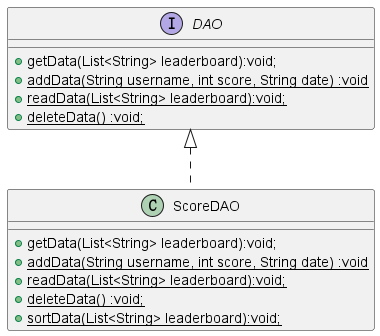

The diagram above was rendered by PlantUML. Its source (embedded in the PNG):
@startuml
'https://plantuml.com/sequence-diagram

interface DAO {
    + getData(List<String> leaderboard):void;
    + {static} addData(String username, int score, String date) :void
    + {static} readData(List<String> leaderboard):void;
    + {static} deleteData() :void;
}

class ScoreDAO {
    + getData(List<String> leaderboard):void;
    + {static} addData(String username, int score, String date) :void
    + {static} readData(List<String> leaderboard):void;
    + {static} deleteData() :void;
    + {static} sortData(List<String> leaderboard):void;
}
DAO <|.. ScoreDAO
@enduml